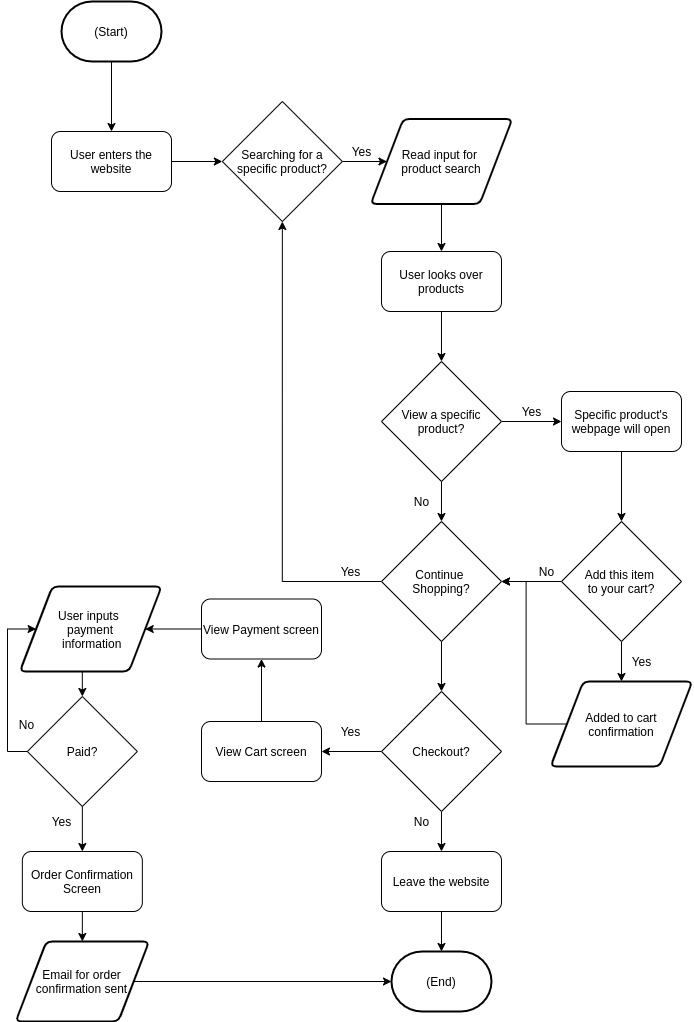

The diagram above was exported from draw.io. Its source (the exported page's mxGraphModel, read from the mxfile embedded in the PNG):
<mxGraphModel dx="826" dy="771" grid="1" gridSize="10" guides="1" tooltips="1" connect="1" arrows="1" fold="1" page="1" pageScale="1" pageWidth="850" pageHeight="1100" math="0" shadow="0">
  <root>
    <mxCell id="0" />
    <mxCell id="1" parent="0" />
    <mxCell id="17" style="edgeStyle=orthogonalEdgeStyle;rounded=0;orthogonalLoop=1;jettySize=auto;html=1;exitX=0.5;exitY=1;exitDx=0;exitDy=0;exitPerimeter=0;entryX=0.5;entryY=0;entryDx=0;entryDy=0;" edge="1" parent="1" source="2" target="16">
      <mxGeometry relative="1" as="geometry" />
    </mxCell>
    <mxCell id="2" value="(Start)" style="strokeWidth=2;html=1;shape=mxgraph.flowchart.terminator;whiteSpace=wrap;" vertex="1" parent="1">
      <mxGeometry x="70" y="50" width="100" height="60" as="geometry" />
    </mxCell>
    <mxCell id="55" style="edgeStyle=orthogonalEdgeStyle;rounded=0;orthogonalLoop=1;jettySize=auto;html=1;exitX=1;exitY=0.5;exitDx=0;exitDy=0;entryX=0;entryY=0.5;entryDx=0;entryDy=0;" edge="1" parent="1" source="5" target="8">
      <mxGeometry relative="1" as="geometry" />
    </mxCell>
    <mxCell id="5" value="Searching for a specific product?" style="rhombus;whiteSpace=wrap;html=1;" vertex="1" parent="1">
      <mxGeometry x="230.84" y="150" width="120" height="120" as="geometry" />
    </mxCell>
    <mxCell id="59" style="edgeStyle=orthogonalEdgeStyle;rounded=0;orthogonalLoop=1;jettySize=auto;html=1;exitX=0.5;exitY=1;exitDx=0;exitDy=0;entryX=0.5;entryY=0;entryDx=0;entryDy=0;" edge="1" parent="1" source="8" target="19">
      <mxGeometry relative="1" as="geometry" />
    </mxCell>
    <mxCell id="8" value="Read input for &lt;br&gt;product search" style="shape=parallelogram;html=1;strokeWidth=2;perimeter=parallelogramPerimeter;whiteSpace=wrap;rounded=1;arcSize=12;size=0.23;" vertex="1" parent="1">
      <mxGeometry x="379.15999999999997" y="167.5" width="141.67" height="85" as="geometry" />
    </mxCell>
    <mxCell id="26" style="edgeStyle=orthogonalEdgeStyle;rounded=0;orthogonalLoop=1;jettySize=auto;html=1;exitX=1;exitY=0.5;exitDx=0;exitDy=0;entryX=0;entryY=0.5;entryDx=0;entryDy=0;" edge="1" parent="1" source="16" target="5">
      <mxGeometry relative="1" as="geometry" />
    </mxCell>
    <mxCell id="16" value="User enters the website" style="rounded=1;whiteSpace=wrap;html=1;" vertex="1" parent="1">
      <mxGeometry x="60" y="180" width="120" height="60" as="geometry" />
    </mxCell>
    <mxCell id="27" style="edgeStyle=orthogonalEdgeStyle;rounded=0;orthogonalLoop=1;jettySize=auto;html=1;exitX=0.5;exitY=1;exitDx=0;exitDy=0;entryX=0.5;entryY=0;entryDx=0;entryDy=0;" edge="1" parent="1" source="19" target="25">
      <mxGeometry relative="1" as="geometry" />
    </mxCell>
    <mxCell id="19" value="User looks over products" style="rounded=1;whiteSpace=wrap;html=1;" vertex="1" parent="1">
      <mxGeometry x="389.99" y="300" width="120" height="60" as="geometry" />
    </mxCell>
    <mxCell id="29" style="edgeStyle=orthogonalEdgeStyle;rounded=0;orthogonalLoop=1;jettySize=auto;html=1;exitX=0.5;exitY=1;exitDx=0;exitDy=0;entryX=0.5;entryY=0;entryDx=0;entryDy=0;" edge="1" parent="1" source="25" target="28">
      <mxGeometry relative="1" as="geometry" />
    </mxCell>
    <mxCell id="42" style="edgeStyle=orthogonalEdgeStyle;rounded=0;orthogonalLoop=1;jettySize=auto;html=1;exitX=1;exitY=0.5;exitDx=0;exitDy=0;entryX=0;entryY=0.5;entryDx=0;entryDy=0;" edge="1" parent="1" source="25" target="41">
      <mxGeometry relative="1" as="geometry" />
    </mxCell>
    <mxCell id="25" value="View a specific product?" style="rhombus;whiteSpace=wrap;html=1;" vertex="1" parent="1">
      <mxGeometry x="389.99" y="410" width="120" height="120" as="geometry" />
    </mxCell>
    <mxCell id="62" style="edgeStyle=orthogonalEdgeStyle;rounded=0;orthogonalLoop=1;jettySize=auto;html=1;exitX=0;exitY=0.5;exitDx=0;exitDy=0;entryX=0.5;entryY=1;entryDx=0;entryDy=0;" edge="1" parent="1" source="28" target="5">
      <mxGeometry relative="1" as="geometry" />
    </mxCell>
    <mxCell id="65" style="edgeStyle=orthogonalEdgeStyle;rounded=0;orthogonalLoop=1;jettySize=auto;html=1;exitX=0.5;exitY=1;exitDx=0;exitDy=0;entryX=0.5;entryY=0;entryDx=0;entryDy=0;" edge="1" parent="1" source="28" target="64">
      <mxGeometry relative="1" as="geometry">
        <mxPoint x="450" y="710" as="targetPoint" />
      </mxGeometry>
    </mxCell>
    <mxCell id="28" value="Continue &lt;br&gt;Shopping?" style="rhombus;whiteSpace=wrap;html=1;" vertex="1" parent="1">
      <mxGeometry x="389.99" y="570" width="120" height="120" as="geometry" />
    </mxCell>
    <mxCell id="30" value="No" style="text;html=1;align=center;verticalAlign=middle;resizable=0;points=[];autosize=1;" vertex="1" parent="1">
      <mxGeometry x="414.99" y="540" width="30" height="20" as="geometry" />
    </mxCell>
    <mxCell id="47" style="edgeStyle=orthogonalEdgeStyle;rounded=0;orthogonalLoop=1;jettySize=auto;html=1;exitX=0;exitY=0.5;exitDx=0;exitDy=0;entryX=1;entryY=0.5;entryDx=0;entryDy=0;" edge="1" parent="1" source="31" target="28">
      <mxGeometry relative="1" as="geometry" />
    </mxCell>
    <mxCell id="48" style="edgeStyle=orthogonalEdgeStyle;rounded=0;orthogonalLoop=1;jettySize=auto;html=1;exitX=0.5;exitY=1;exitDx=0;exitDy=0;entryX=0.5;entryY=0;entryDx=0;entryDy=0;" edge="1" parent="1" source="31" target="36">
      <mxGeometry relative="1" as="geometry" />
    </mxCell>
    <mxCell id="31" value="Add this item &lt;br&gt;to your cart?" style="rhombus;whiteSpace=wrap;html=1;" vertex="1" parent="1">
      <mxGeometry x="569.99" y="570" width="120" height="120" as="geometry" />
    </mxCell>
    <mxCell id="33" value="Yes" style="text;html=1;align=center;verticalAlign=middle;resizable=0;points=[];autosize=1;" vertex="1" parent="1">
      <mxGeometry x="519.99" y="450" width="40" height="20" as="geometry" />
    </mxCell>
    <mxCell id="35" value="No" style="text;html=1;align=center;verticalAlign=middle;resizable=0;points=[];autosize=1;" vertex="1" parent="1">
      <mxGeometry x="539.99" y="610" width="30" height="20" as="geometry" />
    </mxCell>
    <mxCell id="52" style="edgeStyle=orthogonalEdgeStyle;rounded=0;orthogonalLoop=1;jettySize=auto;html=1;exitX=0;exitY=0.5;exitDx=0;exitDy=0;entryX=1;entryY=0.5;entryDx=0;entryDy=0;" edge="1" parent="1" source="36" target="28">
      <mxGeometry relative="1" as="geometry" />
    </mxCell>
    <mxCell id="36" value="Added to cart confirmation" style="shape=parallelogram;html=1;strokeWidth=2;perimeter=parallelogramPerimeter;whiteSpace=wrap;rounded=1;arcSize=12;size=0.23;" vertex="1" parent="1">
      <mxGeometry x="559.15" y="730" width="141.67" height="85" as="geometry" />
    </mxCell>
    <mxCell id="46" style="edgeStyle=orthogonalEdgeStyle;rounded=0;orthogonalLoop=1;jettySize=auto;html=1;exitX=0.5;exitY=1;exitDx=0;exitDy=0;entryX=0.5;entryY=0;entryDx=0;entryDy=0;" edge="1" parent="1" source="41" target="31">
      <mxGeometry relative="1" as="geometry" />
    </mxCell>
    <mxCell id="41" value="Specific product's webpage will open" style="rounded=1;whiteSpace=wrap;html=1;" vertex="1" parent="1">
      <mxGeometry x="569.99" y="440" width="120" height="60" as="geometry" />
    </mxCell>
    <mxCell id="53" value="Yes" style="text;html=1;align=center;verticalAlign=middle;resizable=0;points=[];autosize=1;" vertex="1" parent="1">
      <mxGeometry x="629.99" y="700" width="40" height="20" as="geometry" />
    </mxCell>
    <mxCell id="56" value="Yes" style="text;html=1;align=center;verticalAlign=middle;resizable=0;points=[];autosize=1;" vertex="1" parent="1">
      <mxGeometry x="350" y="190" width="40" height="20" as="geometry" />
    </mxCell>
    <mxCell id="63" value="Yes" style="text;html=1;align=center;verticalAlign=middle;resizable=0;points=[];autosize=1;" vertex="1" parent="1">
      <mxGeometry x="339.16" y="610" width="40" height="20" as="geometry" />
    </mxCell>
    <mxCell id="70" style="edgeStyle=orthogonalEdgeStyle;rounded=0;orthogonalLoop=1;jettySize=auto;html=1;exitX=0.5;exitY=1;exitDx=0;exitDy=0;entryX=0.5;entryY=0;entryDx=0;entryDy=0;" edge="1" parent="1" source="64" target="68">
      <mxGeometry relative="1" as="geometry" />
    </mxCell>
    <mxCell id="74" style="edgeStyle=orthogonalEdgeStyle;rounded=0;orthogonalLoop=1;jettySize=auto;html=1;exitX=0;exitY=0.5;exitDx=0;exitDy=0;entryX=1;entryY=0.5;entryDx=0;entryDy=0;" edge="1" parent="1" source="64" target="73">
      <mxGeometry relative="1" as="geometry" />
    </mxCell>
    <mxCell id="64" value="Checkout?" style="rhombus;whiteSpace=wrap;html=1;" vertex="1" parent="1">
      <mxGeometry x="389.99" y="740" width="120" height="120" as="geometry" />
    </mxCell>
    <mxCell id="67" value="(End)" style="strokeWidth=2;html=1;shape=mxgraph.flowchart.terminator;whiteSpace=wrap;" vertex="1" parent="1">
      <mxGeometry x="399.99" y="1000" width="100" height="60" as="geometry" />
    </mxCell>
    <mxCell id="69" style="edgeStyle=orthogonalEdgeStyle;rounded=0;orthogonalLoop=1;jettySize=auto;html=1;exitX=0.5;exitY=1;exitDx=0;exitDy=0;entryX=0.5;entryY=0;entryDx=0;entryDy=0;entryPerimeter=0;" edge="1" parent="1" source="68" target="67">
      <mxGeometry relative="1" as="geometry" />
    </mxCell>
    <mxCell id="68" value="Leave the website" style="rounded=1;whiteSpace=wrap;html=1;" vertex="1" parent="1">
      <mxGeometry x="389.99" y="900" width="120" height="60" as="geometry" />
    </mxCell>
    <mxCell id="71" value="No" style="text;html=1;align=center;verticalAlign=middle;resizable=0;points=[];autosize=1;" vertex="1" parent="1">
      <mxGeometry x="414.99" y="860" width="30" height="20" as="geometry" />
    </mxCell>
    <mxCell id="72" value="Yes" style="text;html=1;align=center;verticalAlign=middle;resizable=0;points=[];autosize=1;" vertex="1" parent="1">
      <mxGeometry x="339.16" y="770" width="40" height="20" as="geometry" />
    </mxCell>
    <mxCell id="76" style="edgeStyle=orthogonalEdgeStyle;rounded=0;orthogonalLoop=1;jettySize=auto;html=1;exitX=0.5;exitY=0;exitDx=0;exitDy=0;entryX=0.5;entryY=1;entryDx=0;entryDy=0;" edge="1" parent="1" source="73" target="75">
      <mxGeometry relative="1" as="geometry" />
    </mxCell>
    <mxCell id="73" value="View Cart screen" style="rounded=1;whiteSpace=wrap;html=1;" vertex="1" parent="1">
      <mxGeometry x="210" y="770" width="120" height="60" as="geometry" />
    </mxCell>
    <mxCell id="79" style="edgeStyle=orthogonalEdgeStyle;rounded=0;orthogonalLoop=1;jettySize=auto;html=1;exitX=0;exitY=0.5;exitDx=0;exitDy=0;entryX=1;entryY=0.5;entryDx=0;entryDy=0;" edge="1" parent="1" source="75" target="78">
      <mxGeometry relative="1" as="geometry" />
    </mxCell>
    <mxCell id="75" value="View Payment screen" style="rounded=1;whiteSpace=wrap;html=1;" vertex="1" parent="1">
      <mxGeometry x="210" y="647.5" width="120" height="60" as="geometry" />
    </mxCell>
    <mxCell id="83" style="edgeStyle=orthogonalEdgeStyle;rounded=0;orthogonalLoop=1;jettySize=auto;html=1;exitX=0.5;exitY=1;exitDx=0;exitDy=0;entryX=0.5;entryY=0;entryDx=0;entryDy=0;" edge="1" parent="1" source="78" target="82">
      <mxGeometry relative="1" as="geometry" />
    </mxCell>
    <mxCell id="78" value="User inputs &lt;br&gt;payment&lt;br&gt;&amp;nbsp;information" style="shape=parallelogram;html=1;strokeWidth=2;perimeter=parallelogramPerimeter;whiteSpace=wrap;rounded=1;arcSize=12;size=0.23;" vertex="1" parent="1">
      <mxGeometry x="28.33" y="635" width="141.67" height="85" as="geometry" />
    </mxCell>
    <mxCell id="84" style="edgeStyle=orthogonalEdgeStyle;rounded=0;orthogonalLoop=1;jettySize=auto;html=1;exitX=0;exitY=0.5;exitDx=0;exitDy=0;entryX=0;entryY=0.5;entryDx=0;entryDy=0;" edge="1" parent="1" source="82" target="78">
      <mxGeometry relative="1" as="geometry">
        <Array as="points">
          <mxPoint x="16" y="800" />
          <mxPoint x="16" y="678" />
        </Array>
      </mxGeometry>
    </mxCell>
    <mxCell id="87" style="edgeStyle=orthogonalEdgeStyle;rounded=0;orthogonalLoop=1;jettySize=auto;html=1;exitX=0.5;exitY=1;exitDx=0;exitDy=0;entryX=0.5;entryY=0;entryDx=0;entryDy=0;" edge="1" parent="1" source="82" target="86">
      <mxGeometry relative="1" as="geometry" />
    </mxCell>
    <mxCell id="82" value="Paid?" style="rhombus;whiteSpace=wrap;html=1;" vertex="1" parent="1">
      <mxGeometry x="35.84" y="745" width="110" height="110" as="geometry" />
    </mxCell>
    <mxCell id="85" value="No" style="text;html=1;align=center;verticalAlign=middle;resizable=0;points=[];autosize=1;" vertex="1" parent="1">
      <mxGeometry x="20" y="762.5" width="30" height="20" as="geometry" />
    </mxCell>
    <mxCell id="90" style="edgeStyle=orthogonalEdgeStyle;rounded=0;orthogonalLoop=1;jettySize=auto;html=1;exitX=0.5;exitY=1;exitDx=0;exitDy=0;entryX=0.5;entryY=0;entryDx=0;entryDy=0;" edge="1" parent="1" source="86" target="89">
      <mxGeometry relative="1" as="geometry" />
    </mxCell>
    <mxCell id="86" value="Order Confirmation Screen" style="rounded=1;whiteSpace=wrap;html=1;" vertex="1" parent="1">
      <mxGeometry x="30.840000000000003" y="900" width="120" height="60" as="geometry" />
    </mxCell>
    <mxCell id="88" value="Yes" style="text;html=1;align=center;verticalAlign=middle;resizable=0;points=[];autosize=1;" vertex="1" parent="1">
      <mxGeometry x="50" y="860" width="40" height="20" as="geometry" />
    </mxCell>
    <mxCell id="91" style="edgeStyle=orthogonalEdgeStyle;rounded=0;orthogonalLoop=1;jettySize=auto;html=1;exitX=1;exitY=0.5;exitDx=0;exitDy=0;entryX=0;entryY=0.5;entryDx=0;entryDy=0;entryPerimeter=0;" edge="1" parent="1" source="89" target="67">
      <mxGeometry relative="1" as="geometry" />
    </mxCell>
    <mxCell id="89" value="Email for order confirmation sent" style="shape=parallelogram;html=1;strokeWidth=2;perimeter=parallelogramPerimeter;whiteSpace=wrap;rounded=1;arcSize=12;size=0.23;" vertex="1" parent="1">
      <mxGeometry x="24.180000000000003" y="990" width="133.33" height="80" as="geometry" />
    </mxCell>
  </root>
</mxGraphModel>